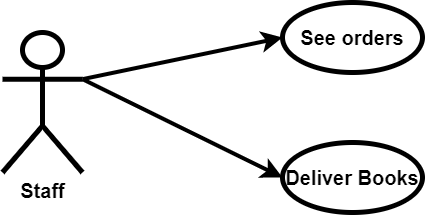

The diagram above was exported from draw.io. Its source (the exported page's mxGraphModel, read from the mxfile embedded in the PNG):
<mxGraphModel dx="1019" dy="555" grid="1" gridSize="10" guides="1" tooltips="1" connect="1" arrows="1" fold="1" page="1" pageScale="1" pageWidth="850" pageHeight="1100" math="0" shadow="0">
  <root>
    <mxCell id="0" />
    <mxCell id="1" parent="0" />
    <mxCell id="jTHHuUGQHC2WheI90ZTq-1" value="&lt;b style=&quot;font-size: 20px&quot;&gt;Staff&lt;/b&gt;" style="shape=umlActor;verticalLabelPosition=bottom;verticalAlign=top;html=1;strokeWidth=5;" vertex="1" parent="1">
      <mxGeometry x="60" y="230" width="80" height="140" as="geometry" />
    </mxCell>
    <mxCell id="jTHHuUGQHC2WheI90ZTq-9" value="" style="endArrow=classic;html=1;endSize=9;startSize=7;strokeWidth=4;exitX=1;exitY=0.3333333333333333;exitDx=0;exitDy=0;exitPerimeter=0;entryX=0;entryY=0.5;entryDx=0;entryDy=0;" edge="1" parent="1" source="jTHHuUGQHC2WheI90ZTq-1" target="jTHHuUGQHC2WheI90ZTq-10">
      <mxGeometry width="50" height="50" relative="1" as="geometry">
        <mxPoint x="490" y="350" as="sourcePoint" />
        <mxPoint x="540" y="300" as="targetPoint" />
      </mxGeometry>
    </mxCell>
    <mxCell id="jTHHuUGQHC2WheI90ZTq-10" value="&lt;b&gt;&lt;font style=&quot;font-size: 20px&quot;&gt;See orders&lt;/font&gt;&lt;/b&gt;" style="ellipse;whiteSpace=wrap;html=1;strokeWidth=5;" vertex="1" parent="1">
      <mxGeometry x="340" y="200" width="140" height="70" as="geometry" />
    </mxCell>
    <mxCell id="jTHHuUGQHC2WheI90ZTq-11" value="&lt;b&gt;&lt;font style=&quot;font-size: 20px&quot;&gt;Deliver Books&lt;/font&gt;&lt;/b&gt;" style="ellipse;whiteSpace=wrap;html=1;strokeWidth=5;" vertex="1" parent="1">
      <mxGeometry x="340" y="340" width="140" height="70" as="geometry" />
    </mxCell>
    <mxCell id="jTHHuUGQHC2WheI90ZTq-12" value="" style="endArrow=classic;html=1;endSize=9;startSize=7;strokeWidth=4;exitX=1;exitY=0.3333333333333333;exitDx=0;exitDy=0;exitPerimeter=0;entryX=0;entryY=0.5;entryDx=0;entryDy=0;" edge="1" parent="1" source="jTHHuUGQHC2WheI90ZTq-1" target="jTHHuUGQHC2WheI90ZTq-11">
      <mxGeometry width="50" height="50" relative="1" as="geometry">
        <mxPoint x="150" y="286.66666666666663" as="sourcePoint" />
        <mxPoint x="346.62958792450013" y="239.86767360232886" as="targetPoint" />
      </mxGeometry>
    </mxCell>
  </root>
</mxGraphModel>